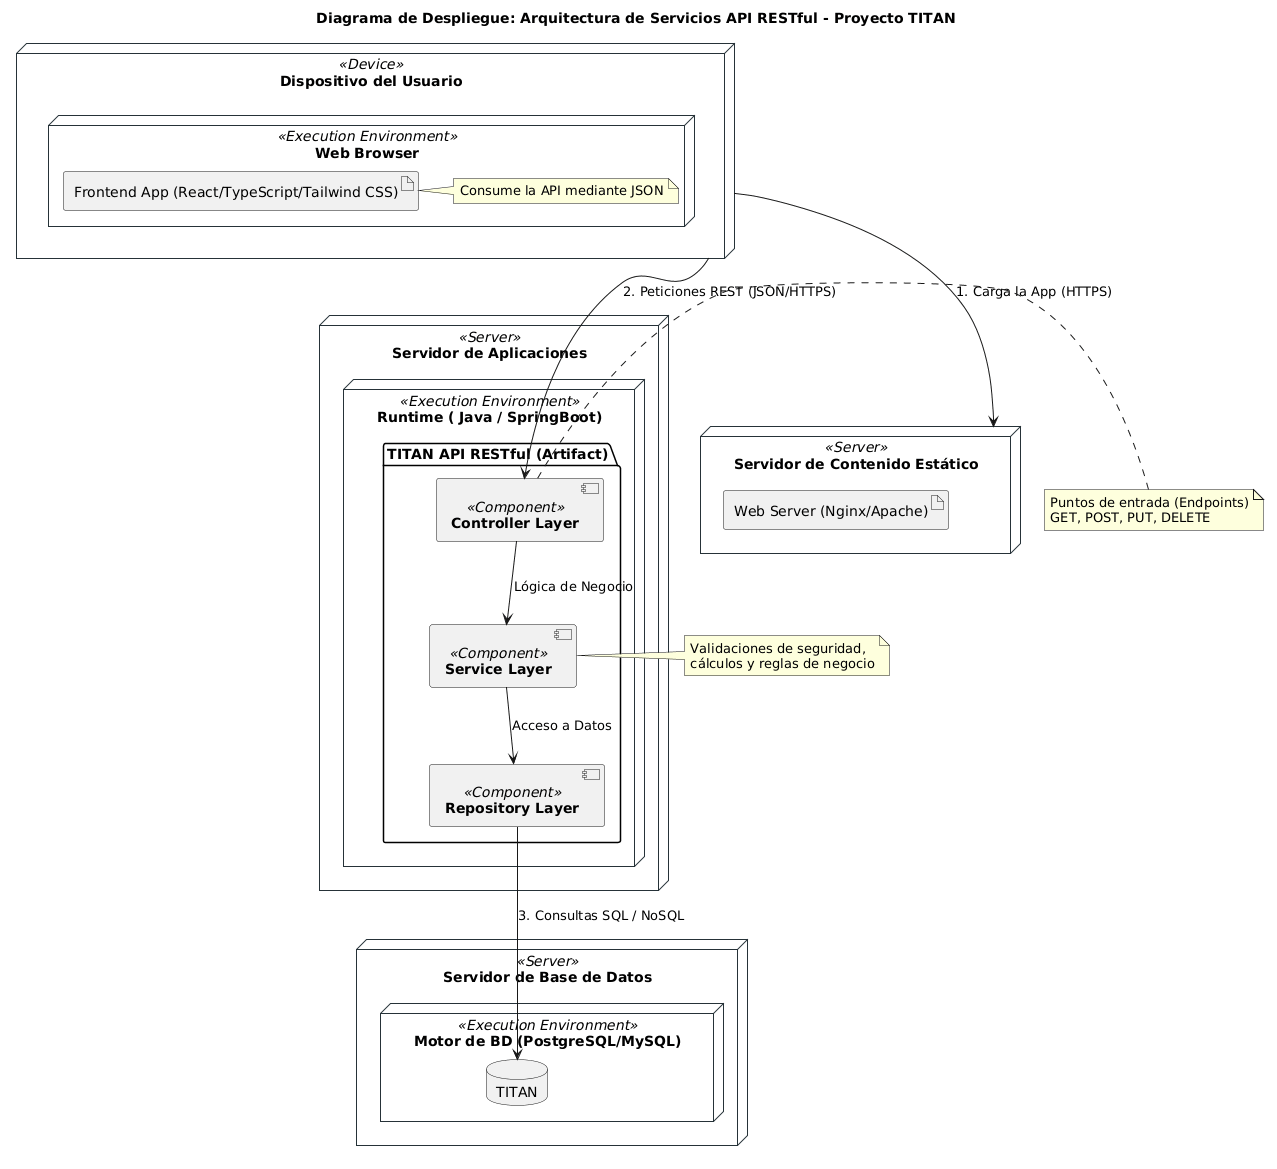

The diagram above was rendered by PlantUML. Its source (embedded in the PNG):
@startuml
title Diagrama de Despliegue: Arquitectura de Servicios API RESTful - Proyecto TITAN

skinparam componentStyle uml2
skinparam node {
    BackgroundColor White
    BorderColor #263238
}

' --- LADO DEL CLIENTE ---
node "Dispositivo del Usuario" <<Device>> as Client {
    node "Web Browser" <<Execution Environment>> {
        artifact "Frontend App (React/TypeScript/Tailwind CSS)" as Frontend
        note right: Consume la API mediante JSON
    }
}

' --- SERVIDOR WEB (Hosting del Frontend) ---
node "Servidor de Contenido Estático" <<Server>> as WebServer {
    artifact "Web Server (Nginx/Apache)" as StaticFiles
}

' --- SERVIDOR DE APLICACIONES (API RESTful) ---
node "Servidor de Aplicaciones" <<Server>> as AppServer {
    node "Runtime ( Java / SpringBoot)" <<Execution Environment>> as Runtime {
        
        package "TITAN API RESTful (Artifact)" {
            component [**Controller Layer**] as Controller <<Component>>
            component [**Service Layer**] as Service <<Component>>
            component [**Repository Layer**] as Repository <<Component>>
            
            Controller -down-> Service : "Lógica de Negocio"
            Service -down-> Repository : "Acceso a Datos"
        }
    }
}

' --- SERVIDOR DE BASE DE DATOS ---
node "Servidor de Base de Datos" <<Server>> as DBServer {
    node "Motor de BD (PostgreSQL/MySQL)" <<Execution Environment>> as DBMS {
        database "TITAN" as DB
    }
}

' --- RELACIONES ---
Client -down-> WebServer : "1. Carga la App (HTTPS)"
Client -down-> Controller : "2. Peticiones REST (JSON/HTTPS)"
Repository -down-> DB : "3. Consultas SQL / NoSQL"

' Notas adicionales
note left of Controller
  Puntos de entrada (Endpoints)
  GET, POST, PUT, DELETE
end note

note left of Service
  Validaciones de seguridad,
  cálculos y reglas de negocio
end note
@enduml